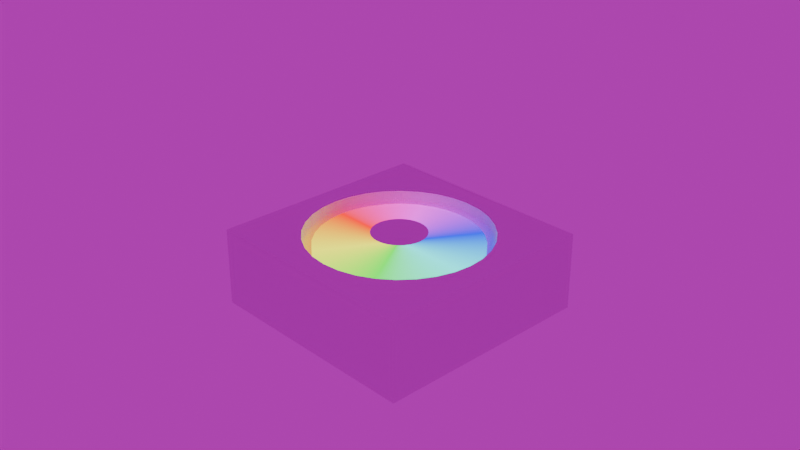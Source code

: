 # Source: ledthingv2.blend  (saved by Blender 5.0.119; exported with 4.5.12 LTS)
import bpy
from mathutils import Matrix  # noqa: F401  (used for matrix-valued properties, if any)

bpy.ops.wm.read_factory_settings(use_empty=True)
scene = bpy.context.scene
scene.name = 'Scene'

# ---- collections
col_collection = bpy.data.collections.new('Collection'); scene.collection.children.link(col_collection)

# ---- materials (node trees are filled in below, after node groups)
mat_material_004 = bpy.data.materials.new('Material.004')
mat_material_001 = bpy.data.materials.new('Material.001')

# ---- material node trees
mat_material_004.use_nodes = True; mat_material_004.node_tree.nodes.clear()
_N = mat_material_004.node_tree.nodes; _L = mat_material_004.node_tree.links
n0 = _N.new('ShaderNodeBsdfPrincipled'); n0.name = 'Principled BSDF'; n0.location = (-200, 100)
n0.inputs[0].default_value = (0.8124, 0.8124, 0.8124, 1.0)
n1 = _N.new('ShaderNodeOutputMaterial'); n1.name = 'Material Output'; n1.location = (200, 100)
_L.new(n0.outputs[0], n1.inputs[0])
n1.is_active_output = True
mat_material_001.use_nodes = True; mat_material_001.node_tree.nodes.clear()
_N = mat_material_001.node_tree.nodes; _L = mat_material_001.node_tree.links
n0 = _N.new('ShaderNodeOutputMaterial'); n0.name = 'Material Output'; n0.location = (524, 113)
n1 = _N.new('ShaderNodeValToRGB'); n1.name = 'Color Ramp'; n1.location = (-119, 93)
n1.color_ramp.hue_interpolation = 'FAR'
n1.color_ramp.color_mode = 'HSV'
while len(n1.color_ramp.elements) > 1: n1.color_ramp.elements.remove(n1.color_ramp.elements[-1])
n1.color_ramp.elements[0].position = 0.0; n1.color_ramp.elements[0].color = (1.0, 0.0, 0.0, 1.0)
_e = n1.color_ramp.elements.new(1.0); _e.color = (1.0, 0.0, 0.0, 1.0)
n2 = _N.new('ShaderNodeTexGradient'); n2.name = 'Gradient Texture'; n2.location = (-341, 102)
n2.gradient_type = 'RADIAL'
n3 = _N.new('ShaderNodeMapping'); n3.name = 'Mapping'; n3.location = (-538, 123)
n4 = _N.new('ShaderNodeTexCoord'); n4.name = 'Texture Coordinate'; n4.location = (-757, 115)
n5 = _N.new('ShaderNodeEmission'); n5.name = 'Emission'; n5.location = (239, 119)
n5.inputs[1].default_value = 2.0
_L.new(n5.outputs[0], n0.inputs[0])
_L.new(n2.outputs[0], n1.inputs[0])
_L.new(n3.outputs[0], n2.inputs[0])
_L.new(n4.outputs[3], n3.inputs[0])
_L.new(n1.outputs[0], n5.inputs[0])
n0.is_active_output = True

# ---- world
world_world = bpy.data.worlds.new('World'); scene.world = world_world
world_world.use_nodes = True; world_world.node_tree.nodes.clear()
_N = world_world.node_tree.nodes; _L = world_world.node_tree.links
n0 = _N.new('ShaderNodeOutputWorld'); n0.name = 'World Output'; n0.location = (200, 100)
n1 = _N.new('ShaderNodeBackground'); n1.name = 'Background'; n1.location = (10, 100)
n1.inputs[1].default_value = 0.5
n2 = _N.new('ShaderNodeTexEnvironment'); n2.name = 'Environment Texture'; n2.location = (-280, 71)
_L.new(n1.outputs[0], n0.inputs[0])
_L.new(n2.outputs[0], n1.inputs[0])
n0.is_active_output = True
world_world.color = (0.05088, 0.05088, 0.05088)
world_world.sun_shadow_jitter_overblur = 0.0

# ---- cameras
cam_camera = bpy.data.cameras.new('Camera')
cam_camera.clip_end = 100.0
cam_camera.ortho_scale = 7.314

# ---- meshes
me_cube = bpy.data.meshes.new('Cube')
me_cube.from_pydata([(-1.25, -1.25, -1.01), (-1.25, -1.25, -0.1498), (-1.25, 1.25, -1.01), (-1.25, 1.25, -0.1498), (1.25, -1.25, -1.01), (1.25, -1.25, -0.1498), (1.25, 1.25, -1.01), (1.25, 1.25, -0.1498), (-0.7071, 0.7071, -1.01), (-0.5556, 0.8315, -1.01), (-0.1951, 0.9808, -1.01), (-0.3827, 0.9239, -1.01), (0.1951, 0.9808, -1.01), (0.5556, 0.8315, -1.01), (0.3827, 0.9239, -1.01), (0.7071, -0.7071, -1.01), (0.0, 1.0, -1.01), (0.8315, -0.5556, -1.01), (0.8315, 0.5556, -1.01), (1.0, 0.0, -1.01), (0.9808, -0.1951, -1.01), (0.9808, 0.1951, -1.01), (0.9239, -0.3827, -1.01), (0.9239, 0.3827, -1.01), (0.7071, 0.7071, -1.01), (-1.0, 0.0, -1.01), (-0.9808, -0.1951, -1.01), (-0.9808, 0.1951, -1.01), (-0.8315, -0.5556, -1.01), (-0.8315, 0.5556, -1.01), (-0.7071, -0.7071, -1.01), (-0.9239, -0.3827, -1.01), (-0.9239, 0.3827, -1.01), (-0.5556, -0.8315, -1.01), (-0.1951, -0.9808, -1.01), (-0.3827, -0.9239, -1.01), (0.1951, -0.9808, -1.01), (0.5556, -0.8315, -1.01), (0.3827, -0.9239, -1.01), (0.0, -1.0, -1.01), (-1.0, 0.0, -0.1498), (-0.9808, 0.1951, -0.1498), (-0.9808, -0.1951, -0.1498), (-0.8315, -0.5556, -0.1498), (-0.8315, 0.5556, -0.1498), (-0.7071, -0.7071, -0.1498), (-0.9239, -0.3827, -0.1498), (-0.9239, 0.3827, -0.1498), (-0.5556, 0.8315, -0.1498), (-0.1951, 0.9808, -0.1498), (-0.3827, 0.9239, -0.1498), (0.1951, 0.9808, -0.1498), (0.7071, 0.7071, -0.1498), (0.5556, 0.8315, -0.1498), (0.3827, 0.9239, -0.1498), (0.0, 1.0, -0.1498), (-0.7071, 0.7071, -0.1498), (-0.5556, -0.8315, -0.1498), (-0.1951, -0.9808, -0.1498), (-0.3827, -0.9239, -0.1498), (0.1951, -0.9808, -0.1498), (0.5556, -0.8315, -0.1498), (0.3827, -0.9239, -0.1498), (0.0, -1.0, -0.1498), (0.8315, -0.5556, -0.1498), (0.8315, 0.5556, -0.1498), (1.0, 0.0, -0.1498), (0.9808, -0.1951, -0.1498), (0.9808, 0.1951, -0.1498), (0.9239, -0.3827, -0.1498), (0.9239, 0.3827, -0.1498), (0.7071, -0.7071, -0.1498)], [], [(0, 1, 3, 2), (2, 3, 7, 6), (6, 7, 5, 4), (4, 5, 1, 0), (2, 6, 24, 13, 14, 12, 16, 10, 11, 9, 8), (24, 6, 4, 0, 2, 8, 29, 32, 27, 25, 26, 31, 28, 30, 33, 35, 34, 39, 36, 38, 37, 15, 17, 22, 20, 19, 21, 23, 18), (45, 1, 5, 71, 61, 62, 60, 63, 58, 59, 57), (5, 7, 3, 1, 45, 43, 46, 42, 40, 41, 47, 44, 56, 48, 50, 49, 55, 51, 54, 53, 52, 65, 70, 68, 66, 67, 69, 64, 71), (41, 27, 32, 47), (48, 9, 11, 50), (54, 14, 13, 53), (36, 39, 63, 60), (56, 8, 9, 48), (51, 12, 14, 54), (38, 36, 60, 62), (44, 29, 8, 56), (55, 16, 12, 51), (37, 38, 62, 61), (47, 32, 29, 44), (15, 37, 61, 71), (17, 15, 71, 64), (40, 25, 27, 41), (22, 17, 64, 69), (42, 26, 25, 40), (20, 22, 69, 67), (46, 31, 26, 42), (19, 20, 67, 66), (43, 28, 31, 46), (21, 19, 66, 68), (45, 30, 28, 43), (23, 21, 68, 70), (33, 30, 45, 57), (18, 23, 70, 65), (35, 33, 57, 59), (24, 18, 65, 52), (34, 35, 59, 58), (50, 11, 10, 49), (53, 13, 24, 52), (39, 34, 58, 63), (49, 10, 16, 55)])
_uv = me_cube.uv_layers.new(name='UVMap')
_uv.uv.foreach_set('vector', [0.375, 0.0, 0.625, 0.0, 0.625, 0.25, 0.375, 0.25, 0.375, 0.25, 0.625, 0.25, 0.625, 0.5, 0.375, 0.5, 0.375, 0.5, 0.625, 0.5, 0.625, 0.75, 0.375, 0.75, 0.375, 0.75, 0.625, 0.75, 0.625, 1.0, 0.375, 1.0, 0.125, 0.5, 0.375, 0.5, 0.3207, 0.5543, 0.3056, 0.5419, 0.2883, 0.5326, 0.2695, 0.5269, 0.25, 0.525, 0.2305, 0.5269, 0.2117, 0.5326, 0.1944, 0.5419, 0.1793, 0.5543, 0.3207, 0.5543, 0.375, 0.5, 0.375, 0.75, 0.125, 0.75, 0.125, 0.5, 0.1793, 0.5543, 0.1669, 0.5694, 0.1576, 0.5867, 0.1519, 0.6055, 0.15, 0.625, 0.1519, 0.6445, 0.1576, 0.6633, 0.1669, 0.6806, 0.1793, 0.6957, 0.1944, 0.7081, 0.2117, 0.7174, 0.2305, 0.7231, 0.25, 0.725, 0.2695, 0.7231, 0.2883, 0.7174, 0.3056, 0.7081, 0.3207, 0.6957, 0.3331, 0.6806, 0.3424, 0.6633, 0.3481, 0.6445, 0.35, 0.625, 0.3481, 0.6055, 0.3424, 0.5867, 0.3331, 0.5694, 0.8207, 0.6957, 0.875, 0.75, 0.625, 0.75, 0.6793, 0.6957, 0.6944, 0.7081, 0.7117, 0.7174, 0.7305, 0.7231, 0.75, 0.725, 0.7695, 0.7231, 0.7883, 0.7174, 0.8056, 0.7081, 0.625, 0.75, 0.625, 0.5, 0.875, 0.5, 0.875, 0.75, 0.8207, 0.6957, 0.8331, 0.6806, 0.8424, 0.6633, 0.8481, 0.6445, 0.85, 0.625, 0.8481, 0.6055, 0.8424, 0.5867, 0.8331, 0.5694, 0.8207, 0.5543, 0.8056, 0.5419, 0.7883, 0.5326, 0.7695, 0.5269, 0.75, 0.525, 0.7305, 0.5269, 0.7117, 0.5326, 0.6944, 0.5419, 0.6793, 0.5543, 0.6669, 0.5694, 0.6576, 0.5867, 0.6519, 0.6055, 0.65, 0.625, 0.6519, 0.6445, 0.6576, 0.6633, 0.6669, 0.6806, 0.6793, 0.6957, 0.0, 0.0, 0.0, 0.0, 0.0, 0.0, 0.0, 0.0, 0.0, 0.0, 0.0, 0.0, 0.0, 0.0, 0.0, 0.0, 0.0, 0.0, 0.0, 0.0, 0.0, 0.0, 0.0, 0.0, 0.0, 0.0, 0.0, 0.0, 0.0, 0.0, 0.0, 0.0, 0.0, 0.0, 0.0, 0.0, 0.0, 0.0, 0.0, 0.0, 0.0, 0.0, 0.0, 0.0, 0.0, 0.0, 0.0, 0.0, 0.0, 0.0, 0.0, 0.0, 0.0, 0.0, 0.0, 0.0, 0.0, 0.0, 0.0, 0.0, 0.0, 0.0, 0.0, 0.0, 0.0, 0.0, 0.0, 0.0, 0.0, 0.0, 0.0, 0.0, 0.0, 0.0, 0.0, 0.0, 0.0, 0.0, 0.0, 0.0, 0.0, 0.0, 0.0, 0.0, 0.0, 0.0, 0.0, 0.0, 0.0, 0.0, 0.0, 0.0, 0.0, 0.0, 0.0, 0.0, 0.0, 0.0, 0.0, 0.0, 0.0, 0.0, 0.0, 0.0, 0.0, 0.0, 0.0, 0.0, 0.0, 0.0, 0.0, 0.0, 0.0, 0.0, 0.0, 0.0, 0.0, 0.0, 0.0, 0.0, 0.0, 0.0, 0.0, 0.0, 0.0, 0.0, 0.0, 0.0, 0.0, 0.0, 0.0, 0.0, 0.0, 0.0, 0.0, 0.0, 0.0, 0.0, 0.0, 0.0, 0.0, 0.0, 0.0, 0.0, 0.0, 0.0, 0.0, 0.0, 0.0, 0.0, 0.0, 0.0, 0.0, 0.0, 0.0, 0.0, 0.0, 0.0, 0.0, 0.0, 0.0, 0.0, 0.0, 0.0, 0.0, 0.0, 0.0, 0.0, 0.0, 0.0, 0.0, 0.0, 0.0, 0.0, 0.0, 0.0, 0.0, 0.0, 0.0, 0.0, 0.0, 0.0, 0.0, 0.0, 0.0, 0.0, 0.0, 0.0, 0.0, 0.0, 0.0, 0.0, 0.0, 0.0, 0.0, 0.0, 0.0, 0.0, 0.0, 0.0, 0.0, 0.0, 0.0, 0.0, 0.0, 0.0, 0.0, 0.0, 0.0, 0.0, 0.0, 0.0, 0.0, 0.0, 0.0, 0.0, 0.0, 0.0, 0.0, 0.0, 0.0, 0.0, 0.0, 0.0, 0.0, 0.0, 0.0, 0.0, 0.0, 0.0, 0.0, 0.0, 0.0, 0.0, 0.0, 0.0, 0.0, 0.0, 0.0, 0.0, 0.0, 0.0, 0.0, 0.0, 0.0, 0.0, 0.0, 0.0, 0.0, 0.0, 0.0, 0.0, 0.0, 0.0, 0.0, 0.0])
me_cube.materials.append(mat_material_004)
me_cube.update()
me_circle_001 = bpy.data.meshes.new('Circle.001')
me_circle_001.from_pydata([(0.0, 0.9, 0.04133), (-0.1756, 0.8827, 0.04133), (-0.3444, 0.8315, 0.04133), (-0.5, 0.7483, 0.04133), (-0.6364, 0.6364, 0.04133), (-0.7483, 0.5, 0.04133), (-0.8315, 0.3444, 0.04133), (-0.8827, 0.1756, 0.04133), (-0.9, 0.0, 0.04133), (-0.8827, -0.1756, 0.04133), (-0.8315, -0.3444, 0.04133), (-0.7483, -0.5, 0.04133), (-0.6364, -0.6364, 0.04133), (-0.5, -0.7483, 0.04133), (-0.3444, -0.8315, 0.04133), (-0.1756, -0.8827, 0.04133), (0.0, -0.9, 0.04133), (0.1756, -0.8827, 0.04133), (0.3444, -0.8315, 0.04133), (0.5, -0.7483, 0.04133), (0.6364, -0.6364, 0.04133), (0.7483, -0.5, 0.04133), (0.8315, -0.3444, 0.04133), (0.8827, -0.1756, 0.04133), (0.9, 0.0, 0.04133), (0.8827, 0.1756, 0.04133), (0.8315, 0.3444, 0.04133), (0.7483, 0.5, 0.04133), (0.6364, 0.6364, 0.04133), (0.5, 0.7483, 0.04133), (0.3444, 0.8315, 0.04133), (0.1756, 0.8827, 0.04133), (-0.1756, 0.8827, -0.4587), (0.0, 0.9, -0.4587), (-0.3444, 0.8315, -0.4587), (-0.5, 0.7483, -0.4587), (-0.6364, 0.6364, -0.4587), (-0.7483, 0.5, -0.4587), (-0.8315, 0.3444, -0.4587), (-0.8827, 0.1756, -0.4587), (-0.9, 0.0, -0.4587), (-0.8827, -0.1756, -0.4587), (-0.8315, -0.3444, -0.4587), (-0.7483, -0.5, -0.4587), (-0.6364, -0.6364, -0.4587), (-0.5, -0.7483, -0.4587), (-0.3444, -0.8315, -0.4587), (-0.1756, -0.8827, -0.4587), (0.0, -0.9, -0.4587), (0.1756, -0.8827, -0.4587), (0.3444, -0.8315, -0.4587), (0.5, -0.7483, -0.4587), (0.6364, -0.6364, -0.4587), (0.7483, -0.5, -0.4587), (0.8315, -0.3444, -0.4587), (0.8827, -0.1756, -0.4587), (0.9, 0.0, -0.4587), (0.8827, 0.1756, -0.4587), (0.8315, 0.3444, -0.4587), (0.7483, 0.5, -0.4587), (0.6364, 0.6364, -0.4587), (0.5, 0.7483, -0.4587), (0.3444, 0.8315, -0.4587), (0.1756, 0.8827, -0.4587), (-0.8315, 0.3444, 0.04133), (-0.8315, 0.3444, -0.4587), (-0.8827, 0.1756, -0.4587), (-0.8827, 0.1756, 0.04133), (-0.3444, 0.8315, 0.04133), (-0.3444, 0.8315, -0.4587), (-0.5, 0.7483, -0.4587), (-0.5, 0.7483, 0.04133), (0.5, 0.7483, 0.04133), (0.5, 0.7483, -0.4587), (0.3444, 0.8315, -0.4587), (0.3444, 0.8315, 0.04133), (0.0, -0.9, 0.04133), (0.0, -0.9, -0.4587), (0.1756, -0.8827, -0.4587), (0.1756, -0.8827, 0.04133), (-0.6364, 0.6364, -0.4587), (-0.6364, 0.6364, 0.04133), (0.1756, 0.8827, -0.4587), (0.1756, 0.8827, 0.04133), (0.3444, -0.8315, -0.4587), (0.3444, -0.8315, 0.04133), (-0.7483, 0.5, -0.4587), (-0.7483, 0.5, 0.04133), (0.0, 0.9, -0.4587), (0.0, 0.9, 0.04133), (0.5, -0.7483, -0.4587), (0.5, -0.7483, 0.04133), (0.6364, -0.6364, -0.4587), (0.6364, -0.6364, 0.04133), (0.7483, -0.5, -0.4587), (0.7483, -0.5, 0.04133), (-0.9, 0.0, -0.4587), (-0.9, 0.0, 0.04133), (0.8315, -0.3444, -0.4587), (0.8315, -0.3444, 0.04133), (-0.8827, -0.1756, -0.4587), (-0.8827, -0.1756, 0.04133), (0.8827, -0.1756, -0.4587), (0.8827, -0.1756, 0.04133), (-0.8315, -0.3444, -0.4587), (-0.8315, -0.3444, 0.04133), (0.9, 0.0, -0.4587), (0.9, 0.0, 0.04133), (-0.7483, -0.5, -0.4587), (-0.7483, -0.5, 0.04133), (0.8827, 0.1756, -0.4587), (0.8827, 0.1756, 0.04133), (-0.6364, -0.6364, -0.4587), (-0.6364, -0.6364, 0.04133), (0.8315, 0.3444, -0.4587), (0.8315, 0.3444, 0.04133), (-0.5, -0.7483, -0.4587), (-0.5, -0.7483, 0.04133), (0.7483, 0.5, -0.4587), (0.7483, 0.5, 0.04133), (-0.3444, -0.8315, -0.4587), (-0.3444, -0.8315, 0.04133), (0.6364, 0.6364, -0.4587), (0.6364, 0.6364, 0.04133), (-0.1756, -0.8827, -0.4587), (-0.1756, -0.8827, 0.04133), (-0.1756, 0.8827, 0.04133), (-0.1756, 0.8827, -0.4587)], [], [(64, 65, 66, 67), (1, 2, 3, 4, 5, 6, 7, 8, 9, 10, 11, 12, 13, 14, 15, 16, 17, 18, 19, 20, 21, 22, 23, 24, 25, 26, 27, 28, 29, 30, 31, 0), (68, 69, 70, 71), (72, 73, 74, 75), (76, 77, 78, 79), (71, 70, 80, 81), (75, 74, 82, 83), (79, 78, 84, 85), (81, 80, 86, 87), (83, 82, 88, 89), (85, 84, 90, 91), (64, 87, 86, 65), (91, 90, 92, 93), (93, 92, 94, 95), (67, 66, 96, 97), (95, 94, 98, 99), (97, 96, 100, 101), (99, 98, 102, 103), (101, 100, 104, 105), (103, 102, 106, 107), (105, 104, 108, 109), (107, 106, 110, 111), (109, 108, 112, 113), (111, 110, 114, 115), (113, 112, 116, 117), (115, 114, 118, 119), (117, 116, 120, 121), (119, 118, 122, 123), (121, 120, 124, 125), (126, 127, 69, 68), (123, 122, 73, 72), (125, 124, 77, 76), (32, 33, 63, 62, 61, 60, 59, 58, 57, 56, 55, 54, 53, 52, 51, 50, 49, 48, 47, 46, 45, 44, 43, 42, 41, 40, 39, 38, 37, 36, 35, 34), (89, 88, 127, 126)])
_uv = me_circle_001.uv_layers.new(name='UVMap')
_uv.uv.foreach_set('vector', [0.0, 0.0, 0.0, 0.0, 0.0, 0.0, 0.0, 0.0, 0.0, 0.0, 0.0, 0.0, 0.0, 0.0, 0.0, 0.0, 0.0, 0.0, 0.0, 0.0, 0.0, 0.0, 0.0, 0.0, 0.0, 0.0, 0.0, 0.0, 0.0, 0.0, 0.0, 0.0, 0.0, 0.0, 0.0, 0.0, 0.0, 0.0, 0.0, 0.0, 0.0, 0.0, 0.0, 0.0, 0.0, 0.0, 0.0, 0.0, 0.0, 0.0, 0.0, 0.0, 0.0, 0.0, 0.0, 0.0, 0.0, 0.0, 0.0, 0.0, 0.0, 0.0, 0.0, 0.0, 0.0, 0.0, 0.0, 0.0, 0.0, 0.0, 0.0, 0.0, 0.0, 0.0, 0.0, 0.0, 0.0, 0.0, 0.0, 0.0, 0.0, 0.0, 0.0, 0.0, 0.0, 0.0, 0.0, 0.0, 0.0, 0.0, 0.0, 0.0, 0.0, 0.0, 0.0, 0.0, 0.0, 0.0, 0.0, 0.0, 0.0, 0.0, 0.0, 0.0, 0.0, 0.0, 0.0, 0.0, 0.0, 0.0, 0.0, 0.0, 0.0, 0.0, 0.0, 0.0, 0.0, 0.0, 0.0, 0.0, 0.0, 0.0, 0.0, 0.0, 0.0, 0.0, 0.0, 0.0, 0.0, 0.0, 0.0, 0.0, 0.0, 0.0, 0.0, 0.0, 0.0, 0.0, 0.0, 0.0, 0.0, 0.0, 0.0, 0.0, 0.0, 0.0, 0.0, 0.0, 0.0, 0.0, 0.0, 0.0, 0.0, 0.0, 0.0, 0.0, 0.0, 0.0, 0.0, 0.0, 0.0, 0.0, 0.0, 0.0, 0.0, 0.0, 0.0, 0.0, 0.0, 0.0, 0.0, 0.0, 0.0, 0.0, 0.0, 0.0, 0.0, 0.0, 0.0, 0.0, 0.0, 0.0, 0.0, 0.0, 0.0, 0.0, 0.0, 0.0, 0.0, 0.0, 0.0, 0.0, 0.0, 0.0, 0.0, 0.0, 0.0, 0.0, 0.0, 0.0, 0.0, 0.0, 0.0, 0.0, 0.0, 0.0, 0.0, 0.0, 0.0, 0.0, 0.0, 0.0, 0.0, 0.0, 0.0, 0.0, 0.0, 0.0, 0.0, 0.0, 0.0, 0.0, 0.0, 0.0, 0.0, 0.0, 0.0, 0.0, 0.0, 0.0, 0.0, 0.0, 0.0, 0.0, 0.0, 0.0, 0.0, 0.0, 0.0, 0.0, 0.0, 0.0, 0.0, 0.0, 0.0, 0.0, 0.0, 0.0, 0.0, 0.0, 0.0, 0.0, 0.0, 0.0, 0.0, 0.0, 0.0, 0.0, 0.0, 0.0, 0.0, 0.0, 0.0, 0.0, 0.0, 0.0, 0.0, 0.0, 0.0, 0.0, 0.0, 0.0, 0.0, 0.0, 0.0, 0.0, 0.0, 0.0, 0.0, 0.0, 0.0, 0.0, 0.0, 0.0, 0.0, 0.0, 0.0, 0.0, 0.0, 0.0, 0.0, 0.0, 0.0, 0.0, 0.0, 0.0, 0.0, 0.0, 0.0, 0.0, 0.0, 0.0, 0.0, 0.0, 0.0, 0.0, 0.0, 0.0, 0.0, 0.0, 0.0, 0.0, 0.0, 0.0, 0.0, 0.0, 0.0, 0.0, 0.0, 0.0, 0.0, 0.0, 0.0, 0.0, 0.0, 0.0, 0.0, 0.0, 0.0, 0.0, 0.0, 0.0, 0.0, 0.0, 0.0, 0.0, 0.0, 0.0, 0.0, 0.0, 0.0, 0.0, 0.0, 0.0, 0.0, 0.0, 0.0, 0.0, 0.0, 0.0, 0.0, 0.0, 0.0, 0.0, 0.0, 0.0, 0.0, 0.0, 0.0, 0.0, 0.0, 0.0, 0.0, 0.0, 0.0, 0.0, 0.0, 0.0, 0.0, 0.0, 0.0, 0.0, 0.0, 0.0, 0.0, 0.0, 0.0, 0.0, 0.0, 0.0, 0.0, 0.0, 0.0, 0.0])
me_circle_001.materials.append(mat_material_001)
me_circle_001.update()
me_circle = bpy.data.meshes.new('Circle')
me_circle.from_pydata([(0.0, 0.3, 0.0), (-0.05853, 0.2942, 0.0), (-0.1148, 0.2772, 0.0), (-0.1667, 0.2494, 0.0), (-0.2121, 0.2121, 0.0), (-0.2494, 0.1667, 0.0), (-0.2772, 0.1148, 0.0), (-0.2942, 0.05853, 0.0), (-0.3, 0.0, 0.0), (-0.2942, -0.05853, 0.0), (-0.2772, -0.1148, 0.0), (-0.2494, -0.1667, 0.0), (-0.2121, -0.2121, 0.0), (-0.1667, -0.2494, 0.0), (-0.1148, -0.2772, 0.0), (-0.05853, -0.2942, 0.0), (0.0, -0.3, 0.0), (0.05853, -0.2942, 0.0), (0.1148, -0.2772, 0.0), (0.1667, -0.2494, 0.0), (0.2121, -0.2121, 0.0), (0.2494, -0.1667, 0.0), (0.2772, -0.1148, 0.0), (0.2942, -0.05853, 0.0), (0.3, 0.0, 0.0), (0.2942, 0.05853, 0.0), (0.2772, 0.1148, 0.0), (0.2494, 0.1667, 0.0), (0.2121, 0.2121, 0.0), (0.1667, 0.2494, 0.0), (0.1148, 0.2772, 0.0), (0.05853, 0.2942, 0.0)], [], [(0, 1, 2, 3, 4, 5, 6, 7, 8, 9, 10, 11, 12, 13, 14, 15, 16, 17, 18, 19, 20, 21, 22, 23, 24, 25, 26, 27, 28, 29, 30, 31)])
_uv = me_circle.uv_layers.new(name='UVMap')
_uv.uv.foreach_set('vector', [0.5, 1.0, 0.4025, 0.9904, 0.3087, 0.9619, 0.2222, 0.9157, 0.1464, 0.8536, 0.08427, 0.7778, 0.03806, 0.6913, 0.009607, 0.5975, 0.0, 0.5, 0.009607, 0.4025, 0.03806, 0.3087, 0.08427, 0.2222, 0.1464, 0.1464, 0.2222, 0.08427, 0.3087, 0.03806, 0.4025, 0.009607, 0.5, 0.0, 0.5975, 0.009607, 0.6913, 0.03806, 0.7778, 0.08427, 0.8536, 0.1464, 0.9157, 0.2222, 0.9619, 0.3087, 0.9904, 0.4025, 1.0, 0.5, 0.9904, 0.5975, 0.9619, 0.6913, 0.9157, 0.7778, 0.8536, 0.8536, 0.7778, 0.9157, 0.6913, 0.9619, 0.5975, 0.9904])
me_circle.update()

# ---- objects
ob_camera = bpy.data.objects.new('Camera', cam_camera)
ob_cube = bpy.data.objects.new('Cube', me_cube)
ob_circle_001 = bpy.data.objects.new('Circle.001', me_circle_001)
ob_circle_002 = bpy.data.objects.new('Circle.002', me_circle)

# ---- transforms, parenting, visibility, modifiers, constraints
ob_camera.location = (7.359, -6.926, 4.958)
ob_camera.rotation_euler = (1.109, 0.0, 0.8149)
ob_camera.lock_rotations_4d = False
ob_camera.empty_display_type = 'ARROWS'
ob_camera.color = (0.0, 0.0, 0.0, 0.0)
ob_camera.display_type = 'WIRE'
ob_camera.lineart.crease_threshold = 0.0
ob_cube.location = (0.0, 0.0, 0.0)
ob_circle_001.location = (0.0, 0.0, -0.3)
ob_circle_002.location = (0.0, 0.0, -0.1498)

# ---- collection membership
col_collection.objects.link(ob_camera)
col_collection.objects.link(ob_cube)
col_collection.objects.link(ob_circle_001)
col_collection.objects.link(ob_circle_002)

# ---- scene / render settings (as saved in the file)
scene.camera = ob_camera
scene.frame_start = 1; scene.frame_end = 250; scene.frame_set(79)
scene.render.engine = 'BLENDER_EEVEE_NEXT'
scene.render.bake_bias = 0.0
scene.render.bake_samples = 0
scene.cycles.sampling_pattern = 'TABULATED_SOBOL'
scene.eevee.use_volume_custom_range = False
scene.eevee.use_raytracing = True
bpy.context.view_layer.update()
